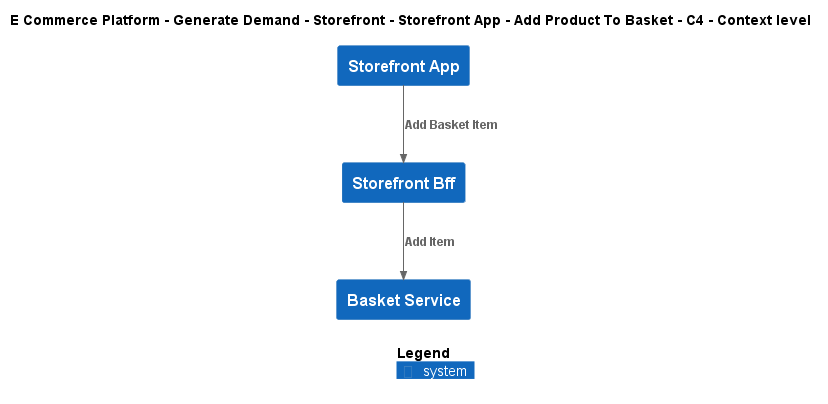

The diagram above was rendered by PlantUML. Its source (embedded in the PNG):
@startuml
!include ..\..\..\..\..\..\..\.c4s\C4_Context.puml

AddElementTag("c4interflow:lifecycle:new", $bgColor=green, $fontColor=#ffffff, $borderColor=green, $shadowing="False")
AddElementTag("c4interflow:lifecycle:changed", $bgColor=orange, $fontColor=#ffffff, $borderColor=orange, $shadowing="False")
AddElementTag("c4interflow:lifecycle:removed", $bgColor=red, $fontColor=#ffffff, $borderColor=red, $shadowing="False")

AddRelTag("c4interflow:lifecycle:new", $textColor=green, $lineColor=green)
AddRelTag("c4interflow:lifecycle:changed", $textColor=orange, $lineColor=orange)
AddRelTag("c4interflow:lifecycle:removed", $textColor=red, $lineColor=red)

SHOW_PERSON_PORTRAIT()
LAYOUT_TOP_DOWN()

skinparam linetype polyline

title E Commerce Platform - Generate Demand - Storefront - Storefront App - Add Product To Basket - C4 - Context level

System(ECommercePlatform.GenerateDemand.Storefront.SoftwareSystems.StorefrontApp, "Storefront App", "")
System(ECommercePlatform.GenerateDemand.Storefront.SoftwareSystems.StorefrontBff, "Storefront Bff", "")
System(ECommercePlatform.GenerateDemand.Basket.SoftwareSystems.BasketService, "Basket Service", "")

Rel(ECommercePlatform.GenerateDemand.Storefront.SoftwareSystems.StorefrontApp, ECommercePlatform.GenerateDemand.Storefront.SoftwareSystems.StorefrontBff, "Add Basket Item")
Rel(ECommercePlatform.GenerateDemand.Storefront.SoftwareSystems.StorefrontBff, ECommercePlatform.GenerateDemand.Basket.SoftwareSystems.BasketService, "Add Item")


SHOW_LEGEND()
@enduml